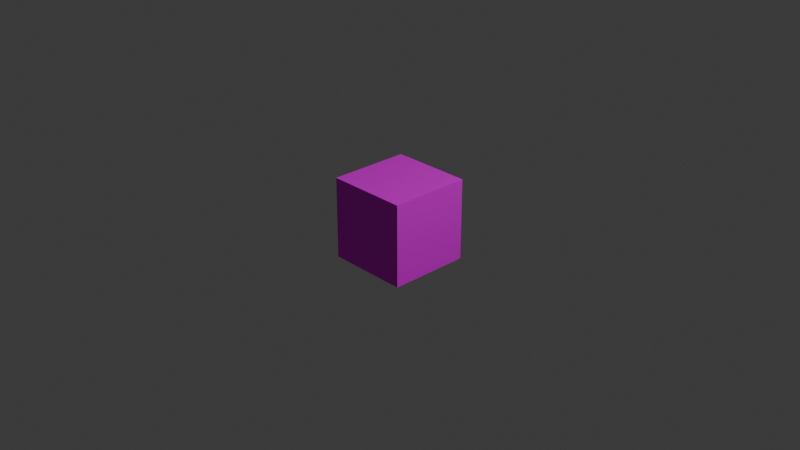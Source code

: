 # Source: Cubo_negro.blend  (saved by Blender 4.2.66; exported with 4.5.12 LTS)
import bpy
from mathutils import Matrix  # noqa: F401  (used for matrix-valued properties, if any)

bpy.ops.wm.read_factory_settings(use_empty=True)
scene = bpy.context.scene
scene.name = 'Scene'

# ---- collections
col_collection = bpy.data.collections.new('Collection'); scene.collection.children.link(col_collection)

# ---- images (referenced by path relative to the original .blend; pixels are not part of the script)
import os
ASSET_DIR = os.environ.get("B2B_ASSET_DIR", "")  # directory of the original .blend (textures are referenced by path, not embedded)
HERE = os.path.dirname(os.path.abspath(__file__))  # packed textures are extracted next to this script under _unpacked/

def load_image(name, relpath, width, height, colorspace="sRGB"):
    """Load a texture the original file referenced (path relative to the .blend, or extracted next to this script)."""
    p = next((c for c in (os.path.join(HERE, relpath), os.path.join(ASSET_DIR, relpath)) if relpath and os.path.exists(c)), "")
    if p:
        img = bpy.data.images.load(p, check_existing=True)
        img.name = name
    else:  # same state as the original file: an image datablock whose file is absent (Cycles renders it pink)
        img = bpy.data.images.new(name, width, height)
        img.source = "FILE"
        img.filepath = "//" + (relpath or name)
    img.colorspace_settings.name = colorspace
    return img
img_cubo_negro_png = load_image('Cubo negro.png', 'Cubo negro.png', 1024, 1024, 'sRGB')

# ---- materials (node trees are filled in below, after node groups)
mat_material = bpy.data.materials.new('Material')
mat_material.alpha_threshold = 0.0
mat_material.roughness = 0.5
mat_material.line_color = (0.0, 0.0, 0.0, 1.0)

# ---- material node trees
mat_material.use_nodes = True; mat_material.node_tree.nodes.clear()
_N = mat_material.node_tree.nodes; _L = mat_material.node_tree.links
n0 = _N.new('ShaderNodeOutputMaterial'); n0.name = 'Material Output'; n0.location = (300, 300)
n1 = _N.new('ShaderNodeBsdfPrincipled'); n1.name = 'Principled BSDF'; n1.location = (10, 300)
n1.inputs[1].default_value = 1.0
n1.inputs[2].default_value = 1.0
n1.inputs[3].default_value = 21.6
n2 = _N.new('ShaderNodeTexImage'); n2.name = 'Image Texture'; n2.location = (-280, 280)
n2.image = img_cubo_negro_png
_L.new(n1.outputs[0], n0.inputs[0])
_L.new(n2.outputs[0], n1.inputs[0])
n0.is_active_output = True

# ---- world
world_world = bpy.data.worlds.new('World'); scene.world = world_world
world_world.use_nodes = True; world_world.node_tree.nodes.clear()
_N = world_world.node_tree.nodes; _L = world_world.node_tree.links
n0 = _N.new('ShaderNodeOutputWorld'); n0.name = 'World Output'; n0.location = (300, 300)
n1 = _N.new('ShaderNodeBackground'); n1.name = 'Background'; n1.location = (10, 300)
n1.inputs[0].default_value = (0.05088, 0.05088, 0.05088, 1.0)
_L.new(n1.outputs[0], n0.inputs[0])
n0.is_active_output = True
world_world.color = (0.05088, 0.05088, 0.05088)
world_world.sun_shadow_jitter_overblur = 0.0

# ---- cameras
cam_camera = bpy.data.cameras.new('Camera')
cam_camera.clip_end = 100.0
cam_camera.ortho_scale = 7.314

# ---- lights
light_light = bpy.data.lights.new('Light', 'POINT')
light_light.energy = 1000.0
light_light.shadow_soft_size = 0.1

# ---- meshes
me_cube = bpy.data.meshes.new('Cube')
me_cube.from_pydata([(0.4444, 0.4444, 0.4444), (0.4444, 0.4444, -0.4444), (0.4444, -0.4444, 0.4444), (0.4444, -0.4444, -0.4444), (-0.4444, 0.4444, 0.4444), (-0.4444, 0.4444, -0.4444), (-0.4444, -0.4444, 0.4444), (-0.4444, -0.4444, -0.4444)], [], [(0, 4, 6, 2), (3, 2, 6, 7), (7, 6, 4, 5), (5, 1, 3, 7), (1, 0, 2, 3), (5, 4, 0, 1)])
_uv = me_cube.uv_layers.new(name='UVMap')
_uv.uv.foreach_set('vector', [0.6094, 0.4948, 0.8652, 0.4948, 0.8652, 0.7571, 0.6094, 0.7571, 0.3569, 0.7486, 0.6157, 0.7486, 0.6157, 0.9986, 0.3569, 0.9986, 0.3594, 0.009298, 0.6094, 0.009298, 0.6094, 0.2622, 0.3594, 0.2622, 0.1044, 0.4967, 0.3644, 0.4967, 0.3644, 0.7553, 0.1044, 0.7553, 0.3595, 0.4944, 0.6131, 0.4944, 0.6131, 0.7556, 0.3595, 0.7556, 0.361, 0.2556, 0.611, 0.2556, 0.611, 0.5006, 0.361, 0.5006])
me_cube.materials.append(mat_material)
me_cube.use_mirror_vertex_groups = False
me_cube.update()

# ---- objects
ob_cube = bpy.data.objects.new('Cube', me_cube)
ob_light = bpy.data.objects.new('Light', light_light)
ob_camera = bpy.data.objects.new('Camera', cam_camera)

# ---- transforms, parenting, visibility, modifiers, constraints
ob_cube.location = (0.0, 0.0, 0.0)
ob_cube.lock_rotations_4d = False
ob_cube.empty_display_type = 'ARROWS'
ob_cube.lineart.crease_threshold = 0.0
ob_light.location = (4.076, 1.005, 5.904)
ob_light.rotation_euler = (0.6503, 0.05522, 1.866)
ob_light.lock_rotations_4d = False
ob_light.empty_display_type = 'ARROWS'
ob_light.color = (0.0, 0.0, 0.0, 0.0)
ob_light.lineart.crease_threshold = 0.0
ob_camera.location = (7.359, -6.926, 4.958)
ob_camera.rotation_euler = (1.109, 0.0, 0.8149)
ob_camera.lock_rotations_4d = False
ob_camera.empty_display_type = 'ARROWS'
ob_camera.color = (0.0, 0.0, 0.0, 0.0)
ob_camera.display_type = 'WIRE'
ob_camera.lineart.crease_threshold = 0.0

# ---- collection membership
col_collection.objects.link(ob_cube)
col_collection.objects.link(ob_light)
col_collection.objects.link(ob_camera)

# ---- scene / render settings (as saved in the file)
scene.camera = ob_camera
scene.frame_start = 1; scene.frame_end = 250; scene.frame_set(1)
scene.render.engine = 'BLENDER_EEVEE_NEXT'
bpy.context.view_layer.update()
